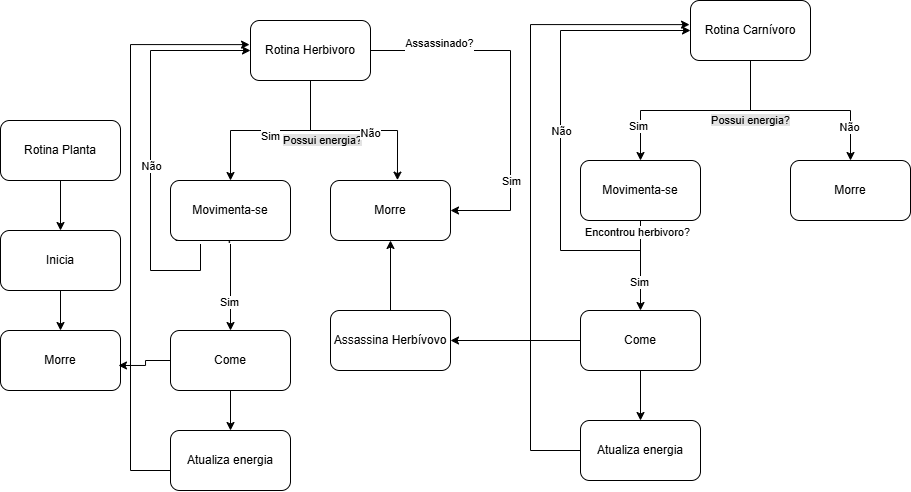

The diagram above was exported from draw.io. Its source (the exported page's mxGraphModel, read from the mxfile embedded in the PNG):
<mxGraphModel dx="2448" dy="612" grid="1" gridSize="10" guides="1" tooltips="1" connect="1" arrows="1" fold="1" page="1" pageScale="1" pageWidth="827" pageHeight="1169" math="0" shadow="0">
  <root>
    <mxCell id="WIyWlLk6GJQsqaUBKTNV-0" />
    <mxCell id="WIyWlLk6GJQsqaUBKTNV-1" parent="WIyWlLk6GJQsqaUBKTNV-0" />
    <mxCell id="iXSUp_SF97oCaR96JQsj-2" style="edgeStyle=orthogonalEdgeStyle;rounded=0;orthogonalLoop=1;jettySize=auto;html=1;" edge="1" parent="WIyWlLk6GJQsqaUBKTNV-1" source="iXSUp_SF97oCaR96JQsj-0" target="iXSUp_SF97oCaR96JQsj-1">
      <mxGeometry relative="1" as="geometry" />
    </mxCell>
    <mxCell id="iXSUp_SF97oCaR96JQsj-0" value="Rotina Planta" style="rounded=1;whiteSpace=wrap;html=1;" vertex="1" parent="WIyWlLk6GJQsqaUBKTNV-1">
      <mxGeometry x="-140" y="190" width="120" height="60" as="geometry" />
    </mxCell>
    <mxCell id="iXSUp_SF97oCaR96JQsj-4" style="edgeStyle=orthogonalEdgeStyle;rounded=0;orthogonalLoop=1;jettySize=auto;html=1;entryX=0.5;entryY=0;entryDx=0;entryDy=0;" edge="1" parent="WIyWlLk6GJQsqaUBKTNV-1" source="iXSUp_SF97oCaR96JQsj-1" target="iXSUp_SF97oCaR96JQsj-3">
      <mxGeometry relative="1" as="geometry" />
    </mxCell>
    <mxCell id="iXSUp_SF97oCaR96JQsj-1" value="Inicia" style="rounded=1;whiteSpace=wrap;html=1;" vertex="1" parent="WIyWlLk6GJQsqaUBKTNV-1">
      <mxGeometry x="-140" y="300" width="120" height="60" as="geometry" />
    </mxCell>
    <mxCell id="iXSUp_SF97oCaR96JQsj-3" value="Morre" style="rounded=1;whiteSpace=wrap;html=1;" vertex="1" parent="WIyWlLk6GJQsqaUBKTNV-1">
      <mxGeometry x="-140" y="400" width="120" height="60" as="geometry" />
    </mxCell>
    <mxCell id="iXSUp_SF97oCaR96JQsj-11" style="edgeStyle=orthogonalEdgeStyle;rounded=0;orthogonalLoop=1;jettySize=auto;html=1;" edge="1" parent="WIyWlLk6GJQsqaUBKTNV-1" source="iXSUp_SF97oCaR96JQsj-6" target="iXSUp_SF97oCaR96JQsj-10">
      <mxGeometry relative="1" as="geometry" />
    </mxCell>
    <mxCell id="iXSUp_SF97oCaR96JQsj-13" value="Sim" style="edgeLabel;html=1;align=center;verticalAlign=middle;resizable=0;points=[];" vertex="1" connectable="0" parent="iXSUp_SF97oCaR96JQsj-11">
      <mxGeometry x="0.6683" y="-2" relative="1" as="geometry">
        <mxPoint x="42" y="-15" as="offset" />
      </mxGeometry>
    </mxCell>
    <mxCell id="iXSUp_SF97oCaR96JQsj-12" value="&lt;span style=&quot;background-color: rgb(227, 227, 227);&quot;&gt;Possui energia?&lt;/span&gt;" style="edgeLabel;html=1;align=center;verticalAlign=middle;resizable=0;points=[];labelBackgroundColor=#FFFFFF;" vertex="1" connectable="0" parent="iXSUp_SF97oCaR96JQsj-11">
      <mxGeometry x="-0.2413" relative="1" as="geometry">
        <mxPoint x="30" y="10" as="offset" />
      </mxGeometry>
    </mxCell>
    <mxCell id="iXSUp_SF97oCaR96JQsj-15" style="edgeStyle=orthogonalEdgeStyle;rounded=0;orthogonalLoop=1;jettySize=auto;html=1;entryX=0.558;entryY=-0.006;entryDx=0;entryDy=0;entryPerimeter=0;" edge="1" parent="WIyWlLk6GJQsqaUBKTNV-1" source="iXSUp_SF97oCaR96JQsj-6" target="iXSUp_SF97oCaR96JQsj-14">
      <mxGeometry relative="1" as="geometry">
        <mxPoint x="270" y="250" as="targetPoint" />
      </mxGeometry>
    </mxCell>
    <mxCell id="iXSUp_SF97oCaR96JQsj-17" value="Não" style="edgeLabel;html=1;align=center;verticalAlign=middle;resizable=0;points=[];" vertex="1" connectable="0" parent="iXSUp_SF97oCaR96JQsj-15">
      <mxGeometry x="0.6657" y="-1" relative="1" as="geometry">
        <mxPoint x="-26" y="-15" as="offset" />
      </mxGeometry>
    </mxCell>
    <mxCell id="iXSUp_SF97oCaR96JQsj-69" style="edgeStyle=orthogonalEdgeStyle;rounded=0;orthogonalLoop=1;jettySize=auto;html=1;entryX=1;entryY=0.5;entryDx=0;entryDy=0;exitX=1;exitY=0.5;exitDx=0;exitDy=0;" edge="1" parent="WIyWlLk6GJQsqaUBKTNV-1" source="iXSUp_SF97oCaR96JQsj-6" target="iXSUp_SF97oCaR96JQsj-14">
      <mxGeometry relative="1" as="geometry">
        <mxPoint x="250" y="110" as="sourcePoint" />
        <mxPoint x="350" y="270" as="targetPoint" />
        <Array as="points">
          <mxPoint x="370" y="120" />
          <mxPoint x="370" y="280" />
        </Array>
      </mxGeometry>
    </mxCell>
    <mxCell id="iXSUp_SF97oCaR96JQsj-73" value="Assassinado?&lt;div&gt;&lt;br&gt;&lt;/div&gt;" style="edgeLabel;html=1;align=center;verticalAlign=middle;resizable=0;points=[];" vertex="1" connectable="0" parent="iXSUp_SF97oCaR96JQsj-69">
      <mxGeometry x="-0.6196" y="1" relative="1" as="geometry">
        <mxPoint y="1" as="offset" />
      </mxGeometry>
    </mxCell>
    <mxCell id="iXSUp_SF97oCaR96JQsj-74" value="Sim" style="edgeLabel;html=1;align=center;verticalAlign=middle;resizable=0;points=[];" vertex="1" connectable="0" parent="iXSUp_SF97oCaR96JQsj-69">
      <mxGeometry x="0.5037" y="1" relative="1" as="geometry">
        <mxPoint as="offset" />
      </mxGeometry>
    </mxCell>
    <mxCell id="iXSUp_SF97oCaR96JQsj-6" value="Rotina Herbivoro" style="rounded=1;whiteSpace=wrap;html=1;" vertex="1" parent="WIyWlLk6GJQsqaUBKTNV-1">
      <mxGeometry x="110" y="90" width="120" height="60" as="geometry" />
    </mxCell>
    <mxCell id="iXSUp_SF97oCaR96JQsj-37" style="edgeStyle=orthogonalEdgeStyle;rounded=0;orthogonalLoop=1;jettySize=auto;html=1;" edge="1" parent="WIyWlLk6GJQsqaUBKTNV-1" source="iXSUp_SF97oCaR96JQsj-10" target="iXSUp_SF97oCaR96JQsj-34">
      <mxGeometry relative="1" as="geometry" />
    </mxCell>
    <mxCell id="iXSUp_SF97oCaR96JQsj-40" value="Sim" style="edgeLabel;html=1;align=center;verticalAlign=middle;resizable=0;points=[];" vertex="1" connectable="0" parent="iXSUp_SF97oCaR96JQsj-37">
      <mxGeometry x="0.3785" y="-1" relative="1" as="geometry">
        <mxPoint as="offset" />
      </mxGeometry>
    </mxCell>
    <mxCell id="iXSUp_SF97oCaR96JQsj-46" style="edgeStyle=orthogonalEdgeStyle;rounded=0;orthogonalLoop=1;jettySize=auto;html=1;entryX=0;entryY=0.5;entryDx=0;entryDy=0;exitX=0.5;exitY=1;exitDx=0;exitDy=0;" edge="1" parent="WIyWlLk6GJQsqaUBKTNV-1" source="iXSUp_SF97oCaR96JQsj-10" target="iXSUp_SF97oCaR96JQsj-6">
      <mxGeometry relative="1" as="geometry">
        <Array as="points">
          <mxPoint x="60" y="310" />
          <mxPoint x="60" y="340" />
          <mxPoint x="10" y="340" />
          <mxPoint x="10" y="120" />
        </Array>
      </mxGeometry>
    </mxCell>
    <mxCell id="iXSUp_SF97oCaR96JQsj-48" value="Não" style="edgeLabel;html=1;align=center;verticalAlign=middle;resizable=0;points=[];" vertex="1" connectable="0" parent="iXSUp_SF97oCaR96JQsj-46">
      <mxGeometry x="-0.0038" y="-1" relative="1" as="geometry">
        <mxPoint as="offset" />
      </mxGeometry>
    </mxCell>
    <mxCell id="iXSUp_SF97oCaR96JQsj-49" value="Encontrou planta?" style="edgeLabel;html=1;align=center;verticalAlign=middle;resizable=0;points=[];" vertex="1" connectable="0" parent="iXSUp_SF97oCaR96JQsj-46">
      <mxGeometry x="-0.9477" y="-3" relative="1" as="geometry">
        <mxPoint as="offset" />
      </mxGeometry>
    </mxCell>
    <mxCell id="iXSUp_SF97oCaR96JQsj-10" value="Movimenta-se" style="rounded=1;whiteSpace=wrap;html=1;" vertex="1" parent="WIyWlLk6GJQsqaUBKTNV-1">
      <mxGeometry x="30" y="250" width="120" height="60" as="geometry" />
    </mxCell>
    <mxCell id="iXSUp_SF97oCaR96JQsj-14" value="Morre" style="rounded=1;whiteSpace=wrap;html=1;" vertex="1" parent="WIyWlLk6GJQsqaUBKTNV-1">
      <mxGeometry x="190" y="250" width="120" height="60" as="geometry" />
    </mxCell>
    <mxCell id="iXSUp_SF97oCaR96JQsj-43" style="edgeStyle=orthogonalEdgeStyle;rounded=0;orthogonalLoop=1;jettySize=auto;html=1;" edge="1" parent="WIyWlLk6GJQsqaUBKTNV-1" source="iXSUp_SF97oCaR96JQsj-34" target="iXSUp_SF97oCaR96JQsj-42">
      <mxGeometry relative="1" as="geometry" />
    </mxCell>
    <mxCell id="iXSUp_SF97oCaR96JQsj-34" value="Come" style="rounded=1;whiteSpace=wrap;html=1;" vertex="1" parent="WIyWlLk6GJQsqaUBKTNV-1">
      <mxGeometry x="30" y="400" width="120" height="60" as="geometry" />
    </mxCell>
    <mxCell id="iXSUp_SF97oCaR96JQsj-42" value="Atualiza energia" style="rounded=1;whiteSpace=wrap;html=1;" vertex="1" parent="WIyWlLk6GJQsqaUBKTNV-1">
      <mxGeometry x="30" y="500" width="120" height="60" as="geometry" />
    </mxCell>
    <mxCell id="iXSUp_SF97oCaR96JQsj-44" style="edgeStyle=orthogonalEdgeStyle;rounded=0;orthogonalLoop=1;jettySize=auto;html=1;entryX=-0.008;entryY=0.402;entryDx=0;entryDy=0;entryPerimeter=0;" edge="1" parent="WIyWlLk6GJQsqaUBKTNV-1" source="iXSUp_SF97oCaR96JQsj-42" target="iXSUp_SF97oCaR96JQsj-6">
      <mxGeometry relative="1" as="geometry">
        <Array as="points">
          <mxPoint x="-10" y="540" />
          <mxPoint x="-10" y="114" />
        </Array>
      </mxGeometry>
    </mxCell>
    <mxCell id="iXSUp_SF97oCaR96JQsj-45" style="edgeStyle=orthogonalEdgeStyle;rounded=0;orthogonalLoop=1;jettySize=auto;html=1;entryX=0.983;entryY=0.583;entryDx=0;entryDy=0;entryPerimeter=0;" edge="1" parent="WIyWlLk6GJQsqaUBKTNV-1" source="iXSUp_SF97oCaR96JQsj-34" target="iXSUp_SF97oCaR96JQsj-3">
      <mxGeometry relative="1" as="geometry" />
    </mxCell>
    <mxCell id="iXSUp_SF97oCaR96JQsj-50" style="edgeStyle=orthogonalEdgeStyle;rounded=0;orthogonalLoop=1;jettySize=auto;html=1;" edge="1" parent="WIyWlLk6GJQsqaUBKTNV-1" source="iXSUp_SF97oCaR96JQsj-55" target="iXSUp_SF97oCaR96JQsj-61">
      <mxGeometry relative="1" as="geometry" />
    </mxCell>
    <mxCell id="iXSUp_SF97oCaR96JQsj-51" value="Sim" style="edgeLabel;html=1;align=center;verticalAlign=middle;resizable=0;points=[];" vertex="1" connectable="0" parent="iXSUp_SF97oCaR96JQsj-50">
      <mxGeometry x="0.6683" y="-2" relative="1" as="geometry">
        <mxPoint as="offset" />
      </mxGeometry>
    </mxCell>
    <mxCell id="iXSUp_SF97oCaR96JQsj-52" value="&lt;span style=&quot;background-color: rgb(227, 227, 227);&quot;&gt;Possui energia?&lt;/span&gt;" style="edgeLabel;html=1;align=center;verticalAlign=middle;resizable=0;points=[];labelBackgroundColor=#FFFFFF;" vertex="1" connectable="0" parent="iXSUp_SF97oCaR96JQsj-50">
      <mxGeometry x="-0.2413" relative="1" as="geometry">
        <mxPoint x="30" y="10" as="offset" />
      </mxGeometry>
    </mxCell>
    <mxCell id="iXSUp_SF97oCaR96JQsj-53" style="edgeStyle=orthogonalEdgeStyle;rounded=0;orthogonalLoop=1;jettySize=auto;html=1;" edge="1" parent="WIyWlLk6GJQsqaUBKTNV-1" source="iXSUp_SF97oCaR96JQsj-55" target="iXSUp_SF97oCaR96JQsj-62">
      <mxGeometry relative="1" as="geometry" />
    </mxCell>
    <mxCell id="iXSUp_SF97oCaR96JQsj-54" value="Não" style="edgeLabel;html=1;align=center;verticalAlign=middle;resizable=0;points=[];" vertex="1" connectable="0" parent="iXSUp_SF97oCaR96JQsj-53">
      <mxGeometry x="0.6657" y="-1" relative="1" as="geometry">
        <mxPoint as="offset" />
      </mxGeometry>
    </mxCell>
    <mxCell id="iXSUp_SF97oCaR96JQsj-55" value="Rotina Carnívoro" style="rounded=1;whiteSpace=wrap;html=1;" vertex="1" parent="WIyWlLk6GJQsqaUBKTNV-1">
      <mxGeometry x="550" y="70" width="120" height="60" as="geometry" />
    </mxCell>
    <mxCell id="iXSUp_SF97oCaR96JQsj-56" style="edgeStyle=orthogonalEdgeStyle;rounded=0;orthogonalLoop=1;jettySize=auto;html=1;" edge="1" parent="WIyWlLk6GJQsqaUBKTNV-1" source="iXSUp_SF97oCaR96JQsj-61" target="iXSUp_SF97oCaR96JQsj-64">
      <mxGeometry relative="1" as="geometry" />
    </mxCell>
    <mxCell id="iXSUp_SF97oCaR96JQsj-57" value="Sim" style="edgeLabel;html=1;align=center;verticalAlign=middle;resizable=0;points=[];" vertex="1" connectable="0" parent="iXSUp_SF97oCaR96JQsj-56">
      <mxGeometry x="0.3785" y="-1" relative="1" as="geometry">
        <mxPoint as="offset" />
      </mxGeometry>
    </mxCell>
    <mxCell id="iXSUp_SF97oCaR96JQsj-58" style="edgeStyle=orthogonalEdgeStyle;rounded=0;orthogonalLoop=1;jettySize=auto;html=1;entryX=0;entryY=0.5;entryDx=0;entryDy=0;exitX=0.5;exitY=1;exitDx=0;exitDy=0;" edge="1" parent="WIyWlLk6GJQsqaUBKTNV-1" source="iXSUp_SF97oCaR96JQsj-61" target="iXSUp_SF97oCaR96JQsj-55">
      <mxGeometry relative="1" as="geometry">
        <Array as="points">
          <mxPoint x="500" y="320" />
          <mxPoint x="420" y="320" />
          <mxPoint x="420" y="100" />
        </Array>
      </mxGeometry>
    </mxCell>
    <mxCell id="iXSUp_SF97oCaR96JQsj-59" value="Não" style="edgeLabel;html=1;align=center;verticalAlign=middle;resizable=0;points=[];" vertex="1" connectable="0" parent="iXSUp_SF97oCaR96JQsj-58">
      <mxGeometry x="-0.0038" y="-1" relative="1" as="geometry">
        <mxPoint as="offset" />
      </mxGeometry>
    </mxCell>
    <mxCell id="iXSUp_SF97oCaR96JQsj-60" value="Encontrou herbivoro?" style="edgeLabel;html=1;align=center;verticalAlign=middle;resizable=0;points=[];" vertex="1" connectable="0" parent="iXSUp_SF97oCaR96JQsj-58">
      <mxGeometry x="-0.9477" y="-3" relative="1" as="geometry">
        <mxPoint as="offset" />
      </mxGeometry>
    </mxCell>
    <mxCell id="iXSUp_SF97oCaR96JQsj-61" value="Movimenta-se" style="rounded=1;whiteSpace=wrap;html=1;" vertex="1" parent="WIyWlLk6GJQsqaUBKTNV-1">
      <mxGeometry x="440" y="230" width="120" height="60" as="geometry" />
    </mxCell>
    <mxCell id="iXSUp_SF97oCaR96JQsj-62" value="Morre" style="rounded=1;whiteSpace=wrap;html=1;" vertex="1" parent="WIyWlLk6GJQsqaUBKTNV-1">
      <mxGeometry x="650" y="230" width="120" height="60" as="geometry" />
    </mxCell>
    <mxCell id="iXSUp_SF97oCaR96JQsj-63" style="edgeStyle=orthogonalEdgeStyle;rounded=0;orthogonalLoop=1;jettySize=auto;html=1;" edge="1" parent="WIyWlLk6GJQsqaUBKTNV-1" source="iXSUp_SF97oCaR96JQsj-64" target="iXSUp_SF97oCaR96JQsj-65">
      <mxGeometry relative="1" as="geometry" />
    </mxCell>
    <mxCell id="iXSUp_SF97oCaR96JQsj-71" style="edgeStyle=orthogonalEdgeStyle;rounded=0;orthogonalLoop=1;jettySize=auto;html=1;" edge="1" parent="WIyWlLk6GJQsqaUBKTNV-1" source="iXSUp_SF97oCaR96JQsj-64" target="iXSUp_SF97oCaR96JQsj-68">
      <mxGeometry relative="1" as="geometry" />
    </mxCell>
    <mxCell id="iXSUp_SF97oCaR96JQsj-64" value="Come" style="rounded=1;whiteSpace=wrap;html=1;" vertex="1" parent="WIyWlLk6GJQsqaUBKTNV-1">
      <mxGeometry x="440" y="380" width="120" height="60" as="geometry" />
    </mxCell>
    <mxCell id="iXSUp_SF97oCaR96JQsj-65" value="Atualiza energia" style="rounded=1;whiteSpace=wrap;html=1;" vertex="1" parent="WIyWlLk6GJQsqaUBKTNV-1">
      <mxGeometry x="440" y="490" width="120" height="60" as="geometry" />
    </mxCell>
    <mxCell id="iXSUp_SF97oCaR96JQsj-66" style="edgeStyle=orthogonalEdgeStyle;rounded=0;orthogonalLoop=1;jettySize=auto;html=1;entryX=-0.008;entryY=0.402;entryDx=0;entryDy=0;entryPerimeter=0;" edge="1" parent="WIyWlLk6GJQsqaUBKTNV-1" source="iXSUp_SF97oCaR96JQsj-65" target="iXSUp_SF97oCaR96JQsj-55">
      <mxGeometry relative="1" as="geometry">
        <Array as="points">
          <mxPoint x="390" y="520" />
          <mxPoint x="390" y="94" />
        </Array>
      </mxGeometry>
    </mxCell>
    <mxCell id="iXSUp_SF97oCaR96JQsj-70" style="edgeStyle=orthogonalEdgeStyle;rounded=0;orthogonalLoop=1;jettySize=auto;html=1;" edge="1" parent="WIyWlLk6GJQsqaUBKTNV-1" source="iXSUp_SF97oCaR96JQsj-68" target="iXSUp_SF97oCaR96JQsj-14">
      <mxGeometry relative="1" as="geometry" />
    </mxCell>
    <mxCell id="iXSUp_SF97oCaR96JQsj-68" value="Assassina Herbívovo" style="rounded=1;whiteSpace=wrap;html=1;" vertex="1" parent="WIyWlLk6GJQsqaUBKTNV-1">
      <mxGeometry x="190" y="380" width="120" height="60" as="geometry" />
    </mxCell>
  </root>
</mxGraphModel>